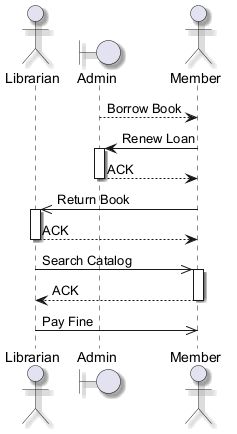

The diagram above was rendered by PlantUML. Its source (embedded in the PNG):
@startuml
skinparam backgroundColor #FFFFFF
skinparam classBackgroundColor #E8F4FA
skinparam classBorderColor #2C7DA0
skinparam shadowing true
actor "Librarian" as L
boundary "Admin" as A
actor "Member" as M
A --> M : Borrow Book
M -> A : Renew Loan
activate A
A --> M : ACK
deactivate A
M ->> L : Return Book
activate L
L --> M : ACK
deactivate L
L ->> M : Search Catalog
activate M
M --> L : ACK
deactivate M
L ->> M : Pay Fine
@enduml